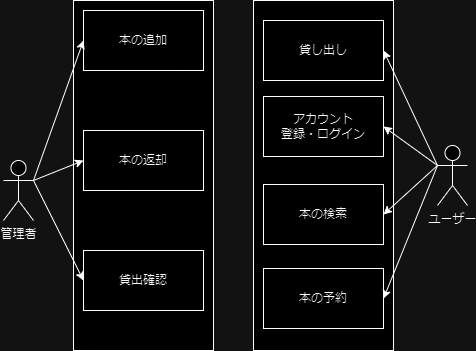

The diagram above was exported from draw.io. Its source (the exported page's mxGraphModel, read from the mxfile embedded in the PNG):
<mxGraphModel dx="794" dy="607" grid="1" gridSize="10" guides="1" tooltips="1" connect="1" arrows="1" fold="1" page="1" pageScale="1" pageWidth="827" pageHeight="1169" math="0" shadow="0">
  <root>
    <mxCell id="0" />
    <mxCell id="1" parent="0" />
    <mxCell id="uNP0QgvYdAKdzqVuM2oN-15" value="" style="rounded=0;whiteSpace=wrap;html=1;" parent="1" vertex="1">
      <mxGeometry x="340" y="120" width="140" height="350" as="geometry" />
    </mxCell>
    <mxCell id="uNP0QgvYdAKdzqVuM2oN-9" value="" style="rounded=0;whiteSpace=wrap;html=1;" parent="1" vertex="1">
      <mxGeometry x="160" y="120" width="140" height="350" as="geometry" />
    </mxCell>
    <mxCell id="uNP0QgvYdAKdzqVuM2oN-1" value="管理者" style="shape=umlActor;verticalLabelPosition=bottom;verticalAlign=top;html=1;outlineConnect=0;" parent="1" vertex="1">
      <mxGeometry x="90" y="280" width="30" height="60" as="geometry" />
    </mxCell>
    <mxCell id="uNP0QgvYdAKdzqVuM2oN-2" value="ユーザー" style="shape=umlActor;verticalLabelPosition=bottom;verticalAlign=top;html=1;outlineConnect=0;" parent="1" vertex="1">
      <mxGeometry x="524" y="265" width="30" height="60" as="geometry" />
    </mxCell>
    <mxCell id="uNP0QgvYdAKdzqVuM2oN-3" value="本の返却" style="rounded=0;whiteSpace=wrap;html=1;" parent="1" vertex="1">
      <mxGeometry x="170" y="250" width="120" height="60" as="geometry" />
    </mxCell>
    <mxCell id="uNP0QgvYdAKdzqVuM2oN-4" value="本の追加" style="rounded=0;whiteSpace=wrap;html=1;" parent="1" vertex="1">
      <mxGeometry x="170" y="130" width="120" height="60" as="geometry" />
    </mxCell>
    <mxCell id="uNP0QgvYdAKdzqVuM2oN-5" value="本の予約" style="rounded=0;whiteSpace=wrap;html=1;" parent="1" vertex="1">
      <mxGeometry x="350" y="388" width="120" height="60" as="geometry" />
    </mxCell>
    <mxCell id="uNP0QgvYdAKdzqVuM2oN-6" value="貸し出し" style="rounded=0;whiteSpace=wrap;html=1;" parent="1" vertex="1">
      <mxGeometry x="350" y="140" width="120" height="60" as="geometry" />
    </mxCell>
    <mxCell id="uNP0QgvYdAKdzqVuM2oN-10" value="アカウント&lt;br&gt;登録・ログイン" style="rounded=0;whiteSpace=wrap;html=1;" parent="1" vertex="1">
      <mxGeometry x="350" y="216" width="120" height="60" as="geometry" />
    </mxCell>
    <mxCell id="uNP0QgvYdAKdzqVuM2oN-11" value="貸出確認" style="rounded=0;whiteSpace=wrap;html=1;" parent="1" vertex="1">
      <mxGeometry x="170" y="370" width="120" height="60" as="geometry" />
    </mxCell>
    <mxCell id="uNP0QgvYdAKdzqVuM2oN-7" value="本の検索" style="rounded=0;whiteSpace=wrap;html=1;" parent="1" vertex="1">
      <mxGeometry x="350" y="304" width="120" height="60" as="geometry" />
    </mxCell>
    <mxCell id="uNP0QgvYdAKdzqVuM2oN-19" value="" style="endArrow=classic;html=1;rounded=0;exitX=1;exitY=0.3333333333333333;exitDx=0;exitDy=0;exitPerimeter=0;entryX=0;entryY=0.5;entryDx=0;entryDy=0;" parent="1" source="uNP0QgvYdAKdzqVuM2oN-1" target="uNP0QgvYdAKdzqVuM2oN-4" edge="1">
      <mxGeometry width="50" height="50" relative="1" as="geometry">
        <mxPoint x="290" y="310" as="sourcePoint" />
        <mxPoint x="340" y="260" as="targetPoint" />
      </mxGeometry>
    </mxCell>
    <mxCell id="uNP0QgvYdAKdzqVuM2oN-20" value="" style="endArrow=classic;html=1;rounded=0;exitX=1;exitY=0.3333333333333333;exitDx=0;exitDy=0;exitPerimeter=0;entryX=0;entryY=0.5;entryDx=0;entryDy=0;" parent="1" source="uNP0QgvYdAKdzqVuM2oN-1" target="uNP0QgvYdAKdzqVuM2oN-3" edge="1">
      <mxGeometry width="50" height="50" relative="1" as="geometry">
        <mxPoint x="130" y="310" as="sourcePoint" />
        <mxPoint x="180" y="170" as="targetPoint" />
      </mxGeometry>
    </mxCell>
    <mxCell id="uNP0QgvYdAKdzqVuM2oN-21" value="" style="endArrow=classic;html=1;rounded=0;exitX=1;exitY=0.3333333333333333;exitDx=0;exitDy=0;exitPerimeter=0;entryX=0;entryY=0.5;entryDx=0;entryDy=0;" parent="1" source="uNP0QgvYdAKdzqVuM2oN-1" target="uNP0QgvYdAKdzqVuM2oN-11" edge="1">
      <mxGeometry width="50" height="50" relative="1" as="geometry">
        <mxPoint x="140" y="320" as="sourcePoint" />
        <mxPoint x="190" y="180" as="targetPoint" />
      </mxGeometry>
    </mxCell>
    <mxCell id="uNP0QgvYdAKdzqVuM2oN-23" value="" style="endArrow=classic;html=1;rounded=0;exitX=0;exitY=0.3333333333333333;exitDx=0;exitDy=0;exitPerimeter=0;entryX=1;entryY=0.5;entryDx=0;entryDy=0;" parent="1" source="uNP0QgvYdAKdzqVuM2oN-2" target="uNP0QgvYdAKdzqVuM2oN-6" edge="1">
      <mxGeometry width="50" height="50" relative="1" as="geometry">
        <mxPoint x="150" y="330" as="sourcePoint" />
        <mxPoint x="200" y="190" as="targetPoint" />
      </mxGeometry>
    </mxCell>
    <mxCell id="uNP0QgvYdAKdzqVuM2oN-24" value="" style="endArrow=classic;html=1;rounded=0;exitX=0;exitY=0.3333333333333333;exitDx=0;exitDy=0;exitPerimeter=0;entryX=1;entryY=0.5;entryDx=0;entryDy=0;" parent="1" source="uNP0QgvYdAKdzqVuM2oN-2" target="uNP0QgvYdAKdzqVuM2oN-10" edge="1">
      <mxGeometry width="50" height="50" relative="1" as="geometry">
        <mxPoint x="160" y="340" as="sourcePoint" />
        <mxPoint x="210" y="200" as="targetPoint" />
      </mxGeometry>
    </mxCell>
    <mxCell id="uNP0QgvYdAKdzqVuM2oN-25" value="" style="endArrow=classic;html=1;rounded=0;exitX=0;exitY=0.3333333333333333;exitDx=0;exitDy=0;exitPerimeter=0;entryX=1;entryY=0.5;entryDx=0;entryDy=0;" parent="1" source="uNP0QgvYdAKdzqVuM2oN-2" target="uNP0QgvYdAKdzqVuM2oN-7" edge="1">
      <mxGeometry width="50" height="50" relative="1" as="geometry">
        <mxPoint x="170" y="350" as="sourcePoint" />
        <mxPoint x="220" y="210" as="targetPoint" />
      </mxGeometry>
    </mxCell>
    <mxCell id="uNP0QgvYdAKdzqVuM2oN-27" value="" style="endArrow=classic;html=1;rounded=0;exitX=0;exitY=0.3333333333333333;exitDx=0;exitDy=0;exitPerimeter=0;entryX=1;entryY=0.5;entryDx=0;entryDy=0;" parent="1" source="uNP0QgvYdAKdzqVuM2oN-2" target="uNP0QgvYdAKdzqVuM2oN-5" edge="1">
      <mxGeometry width="50" height="50" relative="1" as="geometry">
        <mxPoint x="180" y="360" as="sourcePoint" />
        <mxPoint x="230" y="220" as="targetPoint" />
      </mxGeometry>
    </mxCell>
  </root>
</mxGraphModel>